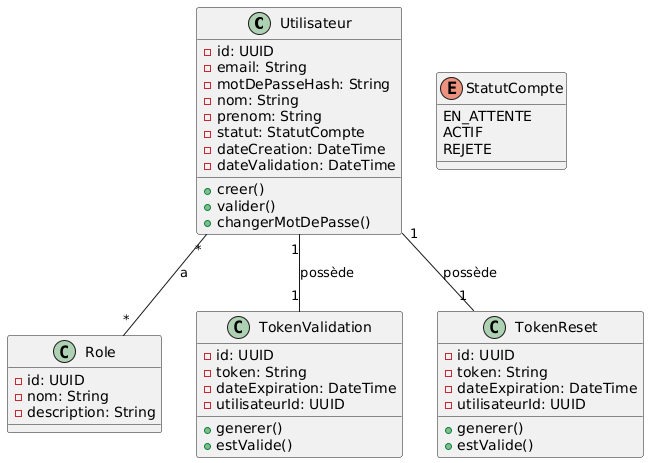

The diagram above was rendered by PlantUML. Its source (embedded in the PNG):
@startuml
class Utilisateur {
  - id: UUID
  - email: String
  - motDePasseHash: String
  - nom: String
  - prenom: String
  - statut: StatutCompte
  - dateCreation: DateTime
  - dateValidation: DateTime
  + creer()
  + valider()
  + changerMotDePasse()
}

enum StatutCompte {
  EN_ATTENTE
  ACTIF
  REJETE
}

class Role {
  - id: UUID
  - nom: String
  - description: String
}

class TokenValidation {
  - id: UUID
  - token: String
  - dateExpiration: DateTime
  - utilisateurId: UUID
  + generer()
  + estValide()
}

class TokenReset {
  - id: UUID
  - token: String
  - dateExpiration: DateTime
  - utilisateurId: UUID
  + generer()
  + estValide()
}

Utilisateur "1" -- "1" TokenValidation : possède
Utilisateur "1" -- "1" TokenReset : possède
Utilisateur "*" -- "*" Role : a
@enduml